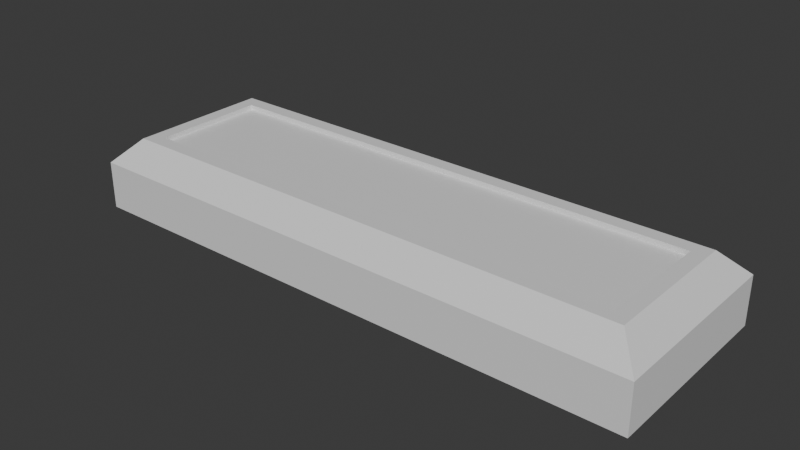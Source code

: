 # Source: Counter.blend  (saved by Blender 5.0.119; exported with 4.5.12 LTS)
import bpy
from mathutils import Matrix  # noqa: F401  (used for matrix-valued properties, if any)

bpy.ops.wm.read_factory_settings(use_empty=True)
scene = bpy.context.scene
scene.name = 'Scene'

# ---- collections
col_collection = bpy.data.collections.new('Collection'); scene.collection.children.link(col_collection)

# ---- materials (node trees are filled in below, after node groups)
mat_material = bpy.data.materials.new('Material')
mat_material.alpha_threshold = 0.0
mat_material.use_backface_culling_lightprobe_volume = False
mat_material.roughness = 0.5
mat_material.line_color = (0.0, 0.0, 0.0, 1.0)

# ---- material node trees
mat_material.use_nodes = True; mat_material.node_tree.nodes.clear()
_N = mat_material.node_tree.nodes; _L = mat_material.node_tree.links
n0 = _N.new('ShaderNodeOutputMaterial'); n0.name = 'Material Output'; n0.location = (200, 100)
n1 = _N.new('ShaderNodeBsdfPrincipled'); n1.name = 'Principled BSDF'; n1.location = (-200, 100)
_L.new(n1.outputs[0], n0.inputs[0])
n0.is_active_output = True

# ---- world
world_world = bpy.data.worlds.new('World'); scene.world = world_world
world_world.use_nodes = True; world_world.node_tree.nodes.clear()
_N = world_world.node_tree.nodes; _L = world_world.node_tree.links
n0 = _N.new('ShaderNodeOutputWorld'); n0.name = 'World Output'; n0.location = (200, 100)
n1 = _N.new('ShaderNodeBackground'); n1.name = 'Background'; n1.location = (-200, 100)
n1.inputs[0].default_value = (0.05088, 0.05088, 0.05088, 1.0)
_L.new(n1.outputs[0], n0.inputs[0])
n0.is_active_output = True
world_world.color = (0.05088, 0.05088, 0.05088)
world_world.sun_shadow_jitter_overblur = 0.0

# ---- meshes
me_cube = bpy.data.meshes.new('Cube')
me_cube.from_pydata([(-3.9, 0.9, 0.8375), (4.5, 1.5, -0.2875), (3.9, 0.9, 0.8375), (4.5, -1.5, -0.2875), (-3.9, -0.9, 0.8375), (-4.5, 1.5, -0.2875), (3.9, -0.9, 0.8375), (-4.5, -1.5, -0.2875), (4.125, 1.125, 0.8375), (4.5, 1.5, 0.4625), (4.125, -1.125, 0.8375), (4.5, -1.5, 0.4625), (-4.125, 1.125, 0.8375), (-4.5, 1.5, 0.4625), (-4.125, -1.125, 0.8375), (-4.5, -1.5, 0.4625), (4.125, -1.125, 0.8375), (-4.125, -1.125, 0.8375), (-4.125, 1.125, 0.8375), (4.125, 1.125, 0.8375), (3.9, -0.9, 0.7625), (-3.9, -0.9, 0.7625), (-3.9, 0.9, 0.7625), (3.9, 0.9, 0.7625)], [], [(14, 10, 16, 17), (4, 6, 20, 21), (5, 1, 3, 7), (8, 12, 18, 19), (10, 8, 19, 16), (5, 13, 9, 1), (1, 9, 11, 3), (12, 14, 17, 18), (3, 11, 15, 7), (7, 15, 13, 5), (6, 2, 23, 20), (0, 4, 21, 22), (2, 0, 22, 23)])
_uv = me_cube.uv_layers.new(name='UVMap')
_uv.uv.foreach_set('vector', [0.8646, 0.7188, 0.6354, 0.7188, 0.6354, 0.7188, 0.8646, 0.7188, 0.8583, 0.7, 0.6417, 0.7, 0.6417, 0.7, 0.8583, 0.7, 0.125, 0.5, 0.375, 0.5, 0.375, 0.75, 0.125, 0.75, 0.6354, 0.5312, 0.8646, 0.5312, 0.8646, 0.5312, 0.6354, 0.5312, 0.6354, 0.7188, 0.6354, 0.5312, 0.6354, 0.5312, 0.6354, 0.7188, 0.375, 0.25, 0.5625, 0.25, 0.5781, 0.5, 0.375, 0.5, 0.375, 0.5, 0.5781, 0.5, 0.5781, 0.75, 0.375, 0.75, 0.8646, 0.5312, 0.8646, 0.7188, 0.8646, 0.7188, 0.8646, 0.5312, 0.375, 0.75, 0.5781, 0.75, 0.5625, 1.0, 0.375, 1.0, 0.375, 0.0, 0.5625, 0.0, 0.5625, 0.25, 0.375, 0.25, 0.6417, 0.7, 0.6417, 0.55, 0.6417, 0.55, 0.6417, 0.7, 0.8583, 0.55, 0.8583, 0.7, 0.8583, 0.7, 0.8583, 0.55, 0.6417, 0.55, 0.8583, 0.55, 0.8583, 0.55, 0.6417, 0.55])
me_cube.materials.append(mat_material)
me_cube.use_mirror_vertex_groups = False
me_cube.update()
me_cube_001 = bpy.data.meshes.new('Cube.001')
me_cube_001.from_pydata([(3.9, -0.9, 0.7625), (-3.9, -0.9, 0.7625), (-3.9, 0.9, 0.7625), (3.9, 0.9, 0.7625)], [], [(3, 2, 1, 0)])
_uv = me_cube_001.uv_layers.new(name='UVMap')
_uv.uv.foreach_set('vector', [0.6417, 0.55, 0.8583, 0.55, 0.8583, 0.7, 0.6417, 0.7])
me_cube_001.materials.append(mat_material)
me_cube_001.use_mirror_vertex_groups = False
me_cube_001.update()
me_cube_002 = bpy.data.meshes.new('Cube.002')
me_cube_002.from_pydata([(4.125, 1.125, 0.8375), (4.5, 1.5, 0.4625), (4.125, -1.125, 0.8375), (4.5, -1.5, 0.4625), (-4.125, 1.125, 0.8375), (-4.5, 1.5, 0.4625), (-4.125, -1.125, 0.8375), (-4.5, -1.5, 0.4625)], [], [(2, 6, 7, 3), (0, 2, 3, 1), (6, 4, 5, 7), (4, 0, 1, 5)])
_uv = me_cube_002.uv_layers.new(name='UVMap')
_uv.uv.foreach_set('vector', [0.6354, 0.7188, 0.8646, 0.7188, 0.875, 0.75, 0.5781, 0.75, 0.6354, 0.5312, 0.6354, 0.7188, 0.5781, 0.75, 0.5781, 0.5, 0.8646, 0.7188, 0.8646, 0.5312, 0.875, 0.5, 0.875, 0.75, 0.8646, 0.5312, 0.6354, 0.5312, 0.5781, 0.5, 0.875, 0.5])
me_cube_002.materials.append(mat_material)
me_cube_002.use_mirror_vertex_groups = False
me_cube_002.update()
me_cube_003 = bpy.data.meshes.new('Cube.003')
me_cube_003.from_pydata([(-3.9, 0.9, 0.8375), (3.9, 0.9, 0.8375), (-3.9, -0.9, 0.8375), (3.9, -0.9, 0.8375), (4.125, -1.125, 0.8375), (-4.125, -1.125, 0.8375), (-4.125, 1.125, 0.8375), (4.125, 1.125, 0.8375)], [], [(3, 2, 5, 4), (2, 0, 6, 5), (0, 1, 7, 6), (1, 3, 4, 7)])
_uv = me_cube_003.uv_layers.new(name='UVMap')
_uv.uv.foreach_set('vector', [0.6417, 0.7, 0.8583, 0.7, 0.8646, 0.7188, 0.6354, 0.7188, 0.8583, 0.7, 0.8583, 0.55, 0.8646, 0.5312, 0.8646, 0.7188, 0.8583, 0.55, 0.6417, 0.55, 0.6354, 0.5312, 0.8646, 0.5312, 0.6417, 0.55, 0.6417, 0.7, 0.6354, 0.7188, 0.6354, 0.5312])
me_cube_003.materials.append(mat_material)
me_cube_003.use_mirror_vertex_groups = False
me_cube_003.update()

# ---- objects
ob_body = bpy.data.objects.new('Body', me_cube)
ob_surface = bpy.data.objects.new('Surface', me_cube_001)
ob_midtrim = bpy.data.objects.new('MidTrim', me_cube_002)
ob_toptrim = bpy.data.objects.new('TopTrim', me_cube_003)

# ---- transforms, parenting, visibility, modifiers, constraints
ob_body.location = (0.0, 0.0, 0.0)
ob_body.lock_rotations_4d = False
ob_body.empty_display_type = 'ARROWS'
ob_body.lineart.crease_threshold = 0.0
ob_surface.location = (0.0, 0.0, 0.0)
ob_surface.lock_rotations_4d = False
ob_surface.empty_display_type = 'ARROWS'
ob_surface.lineart.crease_threshold = 0.0
ob_midtrim.location = (0.0, 0.0, 0.0)
ob_midtrim.lock_rotations_4d = False
ob_midtrim.empty_display_type = 'ARROWS'
ob_midtrim.lineart.crease_threshold = 0.0
ob_toptrim.location = (0.0, 0.0, 0.0)
ob_toptrim.lock_rotations_4d = False
ob_toptrim.empty_display_type = 'ARROWS'
ob_toptrim.lineart.crease_threshold = 0.0

# ---- collection membership
col_collection.objects.link(ob_body)
col_collection.objects.link(ob_surface)
col_collection.objects.link(ob_midtrim)
col_collection.objects.link(ob_toptrim)

# ---- scene / render settings (as saved in the file)
scene.frame_start = 1; scene.frame_end = 250; scene.frame_set(1)
scene.render.engine = 'BLENDER_EEVEE_NEXT'
scene.render.bake_bias = 0.0
scene.render.bake_samples = 0
scene.cycles.sampling_pattern = 'TABULATED_SOBOL'
scene.eevee.use_volume_custom_range = False
bpy.context.view_layer.update()

# ---- added for rendering (the .blend has no active camera and no usable light): camera, sun
cam_auto = bpy.data.cameras.new('AutoCamera')
cam_auto.lens = 50.0
cam_auto.sensor_width = 36.0
cam_auto.clip_end = 1000.0
ob_auto_camera = bpy.data.objects.new('AutoCamera', cam_auto)
scene.collection.objects.link(ob_auto_camera)
ob_auto_camera.location = (8.83895, -10.6067, 7.34616)
ob_auto_camera.rotation_euler = (1.09748, -7.21219e-08, 0.694738)
scene.camera = ob_auto_camera
light_auto_sun = bpy.data.lights.new('AutoSun', 'SUN')
light_auto_sun.energy = 3.0
light_auto_sun.angle = 0.0523599
ob_auto_sun = bpy.data.objects.new('AutoSun', light_auto_sun)
scene.collection.objects.link(ob_auto_sun)
ob_auto_sun.rotation_euler = (0.872665, 0.174533, 0.523599)
bpy.context.view_layer.update()
